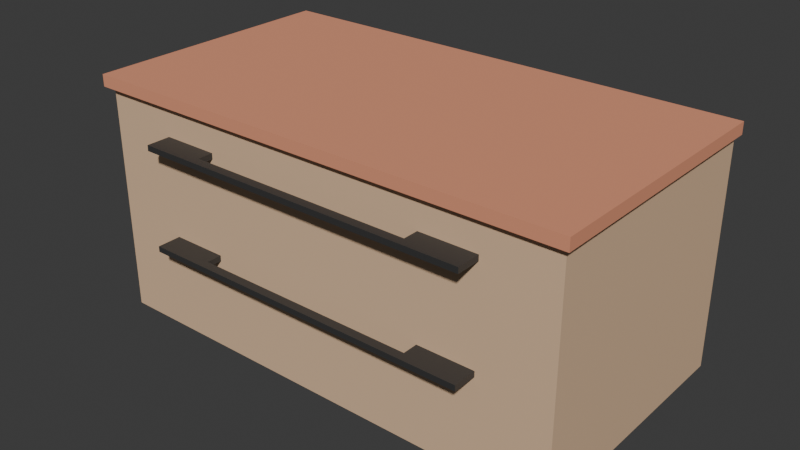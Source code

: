 # Source: 03.02_kuhinja_kabinet_veci.blend  (saved by Blender 4.3.34; exported with 4.5.12 LTS)
import bpy
from mathutils import Matrix  # noqa: F401  (used for matrix-valued properties, if any)

bpy.ops.wm.read_factory_settings(use_empty=True)
scene = bpy.context.scene
scene.name = 'Scene'

# ---- collections
col_collection = bpy.data.collections.new('Collection'); scene.collection.children.link(col_collection)

# ---- materials (node trees are filled in below, after node groups)
mat_narancasto = bpy.data.materials.new('narancasto')
mat_material = bpy.data.materials.new('Material')
mat_material.alpha_threshold = 0.0
mat_material.roughness = 0.5
mat_material.line_color = (0.0, 0.0, 0.0, 1.0)
mat_crno = bpy.data.materials.new('crno')

# ---- material node trees
mat_narancasto.use_nodes = True; mat_narancasto.node_tree.nodes.clear()
_N = mat_narancasto.node_tree.nodes; _L = mat_narancasto.node_tree.links
n0 = _N.new('ShaderNodeBsdfPrincipled'); n0.name = 'Principled BSDF'; n0.location = (10, 300)
n0.inputs[0].default_value = (0.7681, 0.5271, 0.3372, 1.0)
n1 = _N.new('ShaderNodeOutputMaterial'); n1.name = 'Material Output'; n1.location = (300, 300)
_L.new(n0.outputs[0], n1.inputs[0])
n1.is_active_output = True
mat_material.use_nodes = True; mat_material.node_tree.nodes.clear()
_N = mat_material.node_tree.nodes; _L = mat_material.node_tree.links
n0 = _N.new('ShaderNodeOutputMaterial'); n0.name = 'Material Output'; n0.location = (300, 300)
n1 = _N.new('ShaderNodeBsdfPrincipled'); n1.name = 'Principled BSDF'; n1.location = (10, 300)
n1.inputs[0].default_value = (0.7681, 0.3095, 0.1812, 1.0)
n1.inputs[2].default_value = 0.9961
n1.inputs[3].default_value = 1.45
_L.new(n1.outputs[0], n0.inputs[0])
n0.is_active_output = True
mat_crno.use_nodes = True; mat_crno.node_tree.nodes.clear()
_N = mat_crno.node_tree.nodes; _L = mat_crno.node_tree.links
n0 = _N.new('ShaderNodeBsdfPrincipled'); n0.name = 'Principled BSDF'; n0.location = (10, 300)
n0.inputs[0].default_value = (0.03889, 0.03889, 0.03889, 1.0)
n1 = _N.new('ShaderNodeOutputMaterial'); n1.name = 'Material Output'; n1.location = (300, 300)
_L.new(n0.outputs[0], n1.inputs[0])
n1.is_active_output = True

# ---- world
world_world = bpy.data.worlds.new('World'); scene.world = world_world
world_world.use_nodes = True; world_world.node_tree.nodes.clear()
_N = world_world.node_tree.nodes; _L = world_world.node_tree.links
n0 = _N.new('ShaderNodeOutputWorld'); n0.name = 'World Output'; n0.location = (300, 300)
n1 = _N.new('ShaderNodeBackground'); n1.name = 'Background'; n1.location = (10, 300)
n1.inputs[0].default_value = (0.05088, 0.05088, 0.05088, 1.0)
_L.new(n1.outputs[0], n0.inputs[0])
n0.is_active_output = True
world_world.color = (0.05088, 0.05088, 0.05088)
world_world.sun_shadow_jitter_overblur = 0.0

# ---- meshes
me_cube = bpy.data.meshes.new('Cube')
me_cube.from_pydata([(-1.0, -1.0, -1.0), (-1.0, -1.0, 1.0), (-1.0, 1.0, -1.0), (-1.0, 1.0, 1.0), (1.0, -1.0, -1.0), (1.0, -1.0, 1.0), (1.0, 1.0, -1.0), (1.0, 1.0, 1.0), (-1.025, -1.057, 0.9031), (-1.025, -1.057, 1.001), (-1.025, 0.9995, 0.9031), (-1.025, 0.9995, 1.001), (1.025, -1.057, 0.9031), (1.025, -1.057, 1.001), (1.025, 0.9995, 0.9031), (1.025, 0.9995, 1.001), (-0.7038, -1.189, 0.5977), (-0.7038, -1.189, 0.6446), (-0.7038, -0.9791, 0.5977), (-0.7038, -0.9791, 0.6446), (0.7038, -1.189, 0.5977), (0.7038, -1.189, 0.6446), (0.7038, -0.9791, 0.5977), (0.7038, -0.9791, 0.6446), (0.4692, -0.9791, 0.5977), (-0.4692, -0.9791, 0.5977), (-0.4692, -0.9791, 0.6446), (0.4692, -0.9791, 0.6446), (-0.4692, -1.189, 0.5977), (-0.2346, -1.189, 0.5977), (2.098e-08, -1.189, 0.5977), (0.2346, -1.189, 0.5977), (0.4692, -1.189, 0.5977), (0.4692, -1.189, 0.6446), (0.2346, -1.189, 0.6446), (-2.098e-08, -1.189, 0.6446), (-0.2346, -1.189, 0.6446), (-0.4692, -1.189, 0.6446), (-0.7038, -1.049, 0.5977), (-0.7038, -1.119, 0.5977), (-0.7038, -1.119, 0.6446), (-0.7038, -1.049, 0.6446), (0.7038, -1.119, 0.5977), (0.7038, -1.049, 0.5977), (0.7038, -1.049, 0.6446), (0.7038, -1.119, 0.6446), (0.4692, -1.049, 0.6446), (0.4692, -1.119, 0.6446), (0.2346, -1.119, 0.6446), (-6.992e-09, -1.119, 0.6446), (-0.2346, -1.119, 0.6446), (-0.4692, -1.049, 0.6446), (-0.4692, -1.119, 0.6446), (-0.4692, -1.049, 0.5977), (-0.4692, -1.119, 0.5977), (-0.2346, -1.119, 0.5977), (6.992e-09, -1.119, 0.5977), (0.2346, -1.119, 0.5977), (0.4692, -1.049, 0.5977), (0.4692, -1.119, 0.5977), (-0.7038, -1.189, -0.2318), (-0.7038, -1.189, -0.1849), (-0.7038, -0.9791, -0.2318), (-0.7038, -0.9791, -0.1849), (0.7038, -1.189, -0.2318), (0.7038, -1.189, -0.1849), (0.7038, -0.9791, -0.2318), (0.7038, -0.9791, -0.1849), (0.4692, -0.9791, -0.2318), (-0.4692, -0.9791, -0.2318), (-0.4692, -0.9791, -0.1849), (0.4692, -0.9791, -0.1849), (-0.4692, -1.189, -0.2318), (-0.2346, -1.189, -0.2318), (2.098e-08, -1.189, -0.2318), (0.2346, -1.189, -0.2318), (0.4692, -1.189, -0.2318), (0.4692, -1.189, -0.1849), (0.2346, -1.189, -0.1849), (-2.098e-08, -1.189, -0.1849), (-0.2346, -1.189, -0.1849), (-0.4692, -1.189, -0.1849), (-0.7038, -1.049, -0.2318), (-0.7038, -1.119, -0.2318), (-0.7038, -1.119, -0.1849), (-0.7038, -1.049, -0.1849), (0.7038, -1.119, -0.2318), (0.7038, -1.049, -0.2318), (0.7038, -1.049, -0.1849), (0.7038, -1.119, -0.1849), (0.4692, -1.049, -0.1849), (0.4692, -1.119, -0.1849), (0.2346, -1.119, -0.1849), (-6.992e-09, -1.119, -0.1849), (-0.2346, -1.119, -0.1849), (-0.4692, -1.049, -0.1849), (-0.4692, -1.119, -0.1849), (-0.4692, -1.049, -0.2318), (-0.4692, -1.119, -0.2318), (-0.2346, -1.119, -0.2318), (6.992e-09, -1.119, -0.2318), (0.2346, -1.119, -0.2318), (0.4692, -1.049, -0.2318), (0.4692, -1.119, -0.2318)], [], [(0, 1, 3, 2), (2, 3, 7, 6), (6, 7, 5, 4), (4, 5, 1, 0), (2, 6, 4, 0), (7, 3, 1, 5), (8, 9, 11, 10), (10, 11, 15, 14), (14, 15, 13, 12), (12, 13, 9, 8), (10, 14, 12, 8), (15, 11, 9, 13), (38, 41, 19, 18), (24, 27, 23, 22), (42, 45, 21, 20), (28, 37, 17, 16), (59, 42, 20, 32), (52, 40, 17, 37), (45, 47, 33, 21), (47, 48, 34, 33), (48, 49, 35, 34), (49, 50, 36, 35), (50, 52, 37, 36), (39, 54, 28, 16), (54, 55, 29, 28), (55, 56, 30, 29), (56, 57, 31, 30), (57, 59, 32, 31), (20, 21, 33, 32), (32, 33, 34, 31), (31, 34, 35, 30), (30, 35, 36, 29), (29, 36, 37, 28), (18, 19, 26, 25), (18, 25, 53, 38), (38, 53, 54, 39), (59, 57, 48, 47), (48, 57, 56, 49), (49, 56, 55, 50), (55, 54, 52, 50), (52, 54, 53, 51), (25, 26, 51, 53), (47, 46, 58, 59), (24, 58, 46, 27), (23, 27, 46, 44), (44, 46, 47, 45), (26, 19, 41, 51), (51, 41, 40, 52), (24, 22, 43, 58), (58, 43, 42, 59), (22, 23, 44, 43), (43, 44, 45, 42), (16, 17, 40, 39), (39, 40, 41, 38), (82, 85, 63, 62), (68, 71, 67, 66), (86, 89, 65, 64), (72, 81, 61, 60), (103, 86, 64, 76), (96, 84, 61, 81), (89, 91, 77, 65), (91, 92, 78, 77), (92, 93, 79, 78), (93, 94, 80, 79), (94, 96, 81, 80), (83, 98, 72, 60), (98, 99, 73, 72), (99, 100, 74, 73), (100, 101, 75, 74), (101, 103, 76, 75), (64, 65, 77, 76), (76, 77, 78, 75), (75, 78, 79, 74), (74, 79, 80, 73), (73, 80, 81, 72), (62, 63, 70, 69), (62, 69, 97, 82), (82, 97, 98, 83), (103, 101, 92, 91), (92, 101, 100, 93), (93, 100, 99, 94), (99, 98, 96, 94), (96, 98, 97, 95), (69, 70, 95, 97), (91, 90, 102, 103), (68, 102, 90, 71), (67, 71, 90, 88), (88, 90, 91, 89), (70, 63, 85, 95), (95, 85, 84, 96), (68, 66, 87, 102), (102, 87, 86, 103), (66, 67, 88, 87), (87, 88, 89, 86), (60, 61, 84, 83), (83, 84, 85, 82)])
me_cube.polygons.foreach_set('material_index', [0, 0, 0, 0, 0, 0, 1, 1, 1, 1, 1, 1, 2, 2, 2, 2, 2, 2, 2, 2, 2, 2, 2, 2, 2, 2, 2, 2, 2, 2, 2, 2, 2, 2, 2, 2, 2, 2, 2, 2, 2, 2, 2, 2, 2, 2, 2, 2, 2, 2, 2, 2, 2, 2, 2, 2, 2, 2, 2, 2, 2, 2, 2, 2, 2, 2, 2, 2, 2, 2, 2, 2, 2, 2, 2, 2, 2, 2, 2, 2, 2, 2, 2, 2, 2, 2, 2, 2, 2, 2, 2, 2, 2, 2, 2, 2])
_uv = me_cube.uv_layers.new(name='UVMap')
_uv.uv.foreach_set('vector', [0.375, 0.0, 0.625, 0.0, 0.625, 0.25, 0.375, 0.25, 0.375, 0.25, 0.625, 0.25, 0.625, 0.5, 0.375, 0.5, 0.375, 0.5, 0.625, 0.5, 0.625, 0.75, 0.375, 0.75, 0.375, 0.75, 0.625, 0.75, 0.625, 1.0, 0.375, 1.0, 0.125, 0.5, 0.375, 0.5, 0.375, 0.75, 0.125, 0.75, 0.625, 0.5, 0.875, 0.5, 0.875, 0.75, 0.625, 0.75, 0.375, 0.0, 0.625, 0.0, 0.625, 0.25, 0.375, 0.25, 0.375, 0.25, 0.625, 0.25, 0.625, 0.5, 0.375, 0.5, 0.375, 0.5, 0.625, 0.5, 0.625, 0.75, 0.375, 0.75, 0.375, 0.75, 0.625, 0.75, 0.625, 1.0, 0.375, 1.0, 0.125, 0.5, 0.375, 0.5, 0.375, 0.75, 0.125, 0.75, 0.625, 0.5, 0.875, 0.5, 0.875, 0.75, 0.625, 0.75, 0.375, 0.1667, 0.625, 0.1667, 0.625, 0.25, 0.375, 0.25, 0.375, 0.4583, 0.625, 0.4583, 0.625, 0.5, 0.375, 0.5, 0.375, 0.6667, 0.625, 0.6667, 0.625, 0.75, 0.375, 0.75, 0.375, 0.9583, 0.625, 0.9583, 0.625, 1.0, 0.375, 1.0, 0.3333, 0.6667, 0.375, 0.6667, 0.375, 0.75, 0.3333, 0.75, 0.8333, 0.6667, 0.875, 0.6667, 0.875, 0.75, 0.8333, 0.75, 0.625, 0.6667, 0.6667, 0.6667, 0.6667, 0.75, 0.625, 0.75, 0.6667, 0.6667, 0.7083, 0.6667, 0.7083, 0.75, 0.6667, 0.75, 0.7083, 0.6667, 0.75, 0.6667, 0.75, 0.75, 0.7083, 0.75, 0.75, 0.6667, 0.7917, 0.6667, 0.7917, 0.75, 0.75, 0.75, 0.7917, 0.6667, 0.8333, 0.6667, 0.8333, 0.75, 0.7917, 0.75, 0.125, 0.6667, 0.1667, 0.6667, 0.1667, 0.75, 0.125, 0.75, 0.1667, 0.6667, 0.2083, 0.6667, 0.2083, 0.75, 0.1667, 0.75, 0.2083, 0.6667, 0.25, 0.6667, 0.25, 0.75, 0.2083, 0.75, 0.25, 0.6667, 0.2917, 0.6667, 0.2917, 0.75, 0.25, 0.75, 0.2917, 0.6667, 0.3333, 0.6667, 0.3333, 0.75, 0.2917, 0.75, 0.375, 0.75, 0.625, 0.75, 0.625, 0.7917, 0.375, 0.7917, 0.375, 0.7917, 0.625, 0.7917, 0.625, 0.8333, 0.375, 0.8333, 0.375, 0.8333, 0.625, 0.8333, 0.625, 0.875, 0.375, 0.875, 0.375, 0.875, 0.625, 0.875, 0.625, 0.9167, 0.375, 0.9167, 0.375, 0.9167, 0.625, 0.9167, 0.625, 0.9583, 0.375, 0.9583, 0.375, 0.25, 0.625, 0.25, 0.625, 0.2917, 0.375, 0.2917, 0.125, 0.5, 0.1667, 0.5, 0.1667, 0.5833, 0.125, 0.5833, 0.125, 0.5833, 0.1667, 0.5833, 0.1667, 0.6667, 0.125, 0.6667, 0.3333, 0.6667, 0.2917, 0.6667, 0.7083, 0.6667, 0.6667, 0.6667, 0.7083, 0.6667, 0.2917, 0.6667, 0.25, 0.6667, 0.75, 0.6667, 0.75, 0.6667, 0.25, 0.6667, 0.2083, 0.6667, 0.7917, 0.6667, 0.2083, 0.6667, 0.1667, 0.6667, 0.8333, 0.6667, 0.7917, 0.6667, 0.8333, 0.6667, 0.1667, 0.6667, 0.1667, 0.5833, 0.8333, 0.5833, 0.1667, 0.5, 0.8333, 0.5, 0.8333, 0.5833, 0.1667, 0.5833, 0.6667, 0.6667, 0.6667, 0.5833, 0.3333, 0.5833, 0.3333, 0.6667, 0.3333, 0.5, 0.3333, 0.5833, 0.6667, 0.5833, 0.6667, 0.5, 0.625, 0.5, 0.6667, 0.5, 0.6667, 0.5833, 0.625, 0.5833, 0.625, 0.5833, 0.6667, 0.5833, 0.6667, 0.6667, 0.625, 0.6667, 0.8333, 0.5, 0.875, 0.5, 0.875, 0.5833, 0.8333, 0.5833, 0.8333, 0.5833, 0.875, 0.5833, 0.875, 0.6667, 0.8333, 0.6667, 0.3333, 0.5, 0.375, 0.5, 0.375, 0.5833, 0.3333, 0.5833, 0.3333, 0.5833, 0.375, 0.5833, 0.375, 0.6667, 0.3333, 0.6667, 0.375, 0.5, 0.625, 0.5, 0.625, 0.5833, 0.375, 0.5833, 0.375, 0.5833, 0.625, 0.5833, 0.625, 0.6667, 0.375, 0.6667, 0.375, 0.0, 0.625, 0.0, 0.625, 0.08333, 0.375, 0.08333, 0.375, 0.08333, 0.625, 0.08333, 0.625, 0.1667, 0.375, 0.1667, 0.375, 0.1667, 0.625, 0.1667, 0.625, 0.25, 0.375, 0.25, 0.375, 0.4583, 0.625, 0.4583, 0.625, 0.5, 0.375, 0.5, 0.375, 0.6667, 0.625, 0.6667, 0.625, 0.75, 0.375, 0.75, 0.375, 0.9583, 0.625, 0.9583, 0.625, 1.0, 0.375, 1.0, 0.3333, 0.6667, 0.375, 0.6667, 0.375, 0.75, 0.3333, 0.75, 0.8333, 0.6667, 0.875, 0.6667, 0.875, 0.75, 0.8333, 0.75, 0.625, 0.6667, 0.6667, 0.6667, 0.6667, 0.75, 0.625, 0.75, 0.6667, 0.6667, 0.7083, 0.6667, 0.7083, 0.75, 0.6667, 0.75, 0.7083, 0.6667, 0.75, 0.6667, 0.75, 0.75, 0.7083, 0.75, 0.75, 0.6667, 0.7917, 0.6667, 0.7917, 0.75, 0.75, 0.75, 0.7917, 0.6667, 0.8333, 0.6667, 0.8333, 0.75, 0.7917, 0.75, 0.125, 0.6667, 0.1667, 0.6667, 0.1667, 0.75, 0.125, 0.75, 0.1667, 0.6667, 0.2083, 0.6667, 0.2083, 0.75, 0.1667, 0.75, 0.2083, 0.6667, 0.25, 0.6667, 0.25, 0.75, 0.2083, 0.75, 0.25, 0.6667, 0.2917, 0.6667, 0.2917, 0.75, 0.25, 0.75, 0.2917, 0.6667, 0.3333, 0.6667, 0.3333, 0.75, 0.2917, 0.75, 0.375, 0.75, 0.625, 0.75, 0.625, 0.7917, 0.375, 0.7917, 0.375, 0.7917, 0.625, 0.7917, 0.625, 0.8333, 0.375, 0.8333, 0.375, 0.8333, 0.625, 0.8333, 0.625, 0.875, 0.375, 0.875, 0.375, 0.875, 0.625, 0.875, 0.625, 0.9167, 0.375, 0.9167, 0.375, 0.9167, 0.625, 0.9167, 0.625, 0.9583, 0.375, 0.9583, 0.375, 0.25, 0.625, 0.25, 0.625, 0.2917, 0.375, 0.2917, 0.125, 0.5, 0.1667, 0.5, 0.1667, 0.5833, 0.125, 0.5833, 0.125, 0.5833, 0.1667, 0.5833, 0.1667, 0.6667, 0.125, 0.6667, 0.3333, 0.6667, 0.2917, 0.6667, 0.7083, 0.6667, 0.6667, 0.6667, 0.7083, 0.6667, 0.2917, 0.6667, 0.25, 0.6667, 0.75, 0.6667, 0.75, 0.6667, 0.25, 0.6667, 0.2083, 0.6667, 0.7917, 0.6667, 0.2083, 0.6667, 0.1667, 0.6667, 0.8333, 0.6667, 0.7917, 0.6667, 0.8333, 0.6667, 0.1667, 0.6667, 0.1667, 0.5833, 0.8333, 0.5833, 0.1667, 0.5, 0.8333, 0.5, 0.8333, 0.5833, 0.1667, 0.5833, 0.6667, 0.6667, 0.6667, 0.5833, 0.3333, 0.5833, 0.3333, 0.6667, 0.3333, 0.5, 0.3333, 0.5833, 0.6667, 0.5833, 0.6667, 0.5, 0.625, 0.5, 0.6667, 0.5, 0.6667, 0.5833, 0.625, 0.5833, 0.625, 0.5833, 0.6667, 0.5833, 0.6667, 0.6667, 0.625, 0.6667, 0.8333, 0.5, 0.875, 0.5, 0.875, 0.5833, 0.8333, 0.5833, 0.8333, 0.5833, 0.875, 0.5833, 0.875, 0.6667, 0.8333, 0.6667, 0.3333, 0.5, 0.375, 0.5, 0.375, 0.5833, 0.3333, 0.5833, 0.3333, 0.5833, 0.375, 0.5833, 0.375, 0.6667, 0.3333, 0.6667, 0.375, 0.5, 0.625, 0.5, 0.625, 0.5833, 0.375, 0.5833, 0.375, 0.5833, 0.625, 0.5833, 0.625, 0.6667, 0.375, 0.6667, 0.375, 0.0, 0.625, 0.0, 0.625, 0.08333, 0.375, 0.08333, 0.375, 0.08333, 0.625, 0.08333, 0.625, 0.1667, 0.375, 0.1667])
me_cube.materials.append(mat_narancasto)
me_cube.materials.append(mat_material)
me_cube.materials.append(mat_crno)
me_cube.update()

# ---- objects
ob_cube = bpy.data.objects.new('Cube', me_cube)

# ---- transforms, parenting, visibility, modifiers, constraints
ob_cube.location = (0.0, 0.0, 0.0)
ob_cube.scale = (2.95, 1.566, 1.476)

# ---- collection membership
col_collection.objects.link(ob_cube)

# ---- scene / render settings (as saved in the file)
scene.frame_start = 1; scene.frame_end = 250; scene.frame_set(88)
scene.render.engine = 'BLENDER_EEVEE_NEXT'
bpy.context.view_layer.update()

# ---- added for rendering (the .blend has no active camera and no usable light): camera, sun
cam_auto = bpy.data.cameras.new('AutoCamera')
cam_auto.lens = 50.0
cam_auto.sensor_width = 36.0
cam_auto.clip_end = 1000.0
ob_auto_camera = bpy.data.objects.new('AutoCamera', cam_auto)
scene.collection.objects.link(ob_auto_camera)
ob_auto_camera.location = (6.99001, -8.53614, 5.59286)
ob_auto_camera.rotation_euler = (1.09748, -7.21219e-08, 0.694738)
scene.camera = ob_auto_camera
light_auto_sun = bpy.data.lights.new('AutoSun', 'SUN')
light_auto_sun.energy = 3.0
light_auto_sun.angle = 0.0523599
ob_auto_sun = bpy.data.objects.new('AutoSun', light_auto_sun)
scene.collection.objects.link(ob_auto_sun)
ob_auto_sun.rotation_euler = (0.872665, 0.174533, 0.523599)
bpy.context.view_layer.update()
